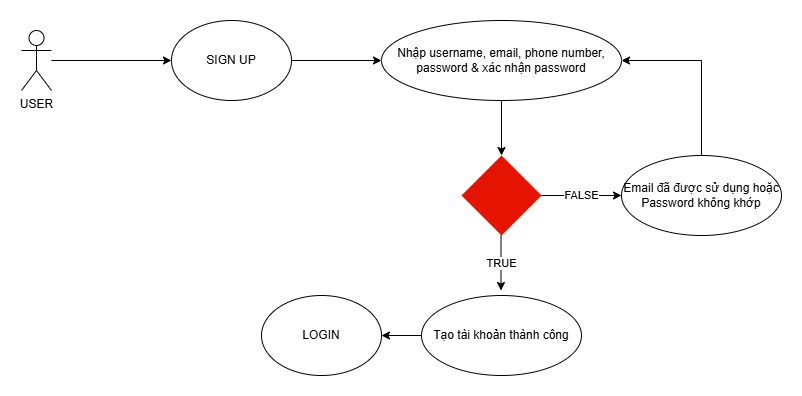

The diagram above was exported from draw.io. Its source (the exported page's mxGraphModel, read from the mxfile embedded in the PNG):
<mxGraphModel dx="996" dy="201" grid="1" gridSize="10" guides="1" tooltips="1" connect="1" arrows="1" fold="1" page="0" pageScale="1" pageWidth="850" pageHeight="1100" math="0" shadow="0">
  <root>
    <mxCell id="0" />
    <mxCell id="1" parent="0" />
    <mxCell id="fxPwDeeBFK730Fd43z7e-1" value="USER" style="shape=umlActor;verticalLabelPosition=bottom;verticalAlign=top;html=1;outlineConnect=0;" vertex="1" parent="1">
      <mxGeometry x="80" y="795" width="30" height="60" as="geometry" />
    </mxCell>
    <mxCell id="fxPwDeeBFK730Fd43z7e-2" value="SIGN UP" style="ellipse;whiteSpace=wrap;html=1;" vertex="1" parent="1">
      <mxGeometry x="230" y="785" width="120" height="80" as="geometry" />
    </mxCell>
    <mxCell id="fxPwDeeBFK730Fd43z7e-4" value="Nhập username, email, phone number, password &amp;amp; xác nhận password" style="ellipse;whiteSpace=wrap;html=1;" vertex="1" parent="1">
      <mxGeometry x="440" y="785" width="240" height="80" as="geometry" />
    </mxCell>
    <mxCell id="fxPwDeeBFK730Fd43z7e-6" value="" style="rhombus;whiteSpace=wrap;html=1;fillColor=#e51400;fontColor=#ffffff;strokeColor=none;" vertex="1" parent="1">
      <mxGeometry x="520" y="920" width="80" height="80" as="geometry" />
    </mxCell>
    <mxCell id="fxPwDeeBFK730Fd43z7e-7" value="" style="endArrow=classic;html=1;rounded=0;entryX=0;entryY=0.5;entryDx=0;entryDy=0;" edge="1" parent="1" source="fxPwDeeBFK730Fd43z7e-1" target="fxPwDeeBFK730Fd43z7e-2">
      <mxGeometry width="50" height="50" relative="1" as="geometry">
        <mxPoint x="120" y="830" as="sourcePoint" />
        <mxPoint x="430" y="850" as="targetPoint" />
      </mxGeometry>
    </mxCell>
    <mxCell id="fxPwDeeBFK730Fd43z7e-8" value="" style="endArrow=classic;html=1;rounded=0;entryX=0;entryY=0.5;entryDx=0;entryDy=0;exitX=1;exitY=0.5;exitDx=0;exitDy=0;" edge="1" parent="1" source="fxPwDeeBFK730Fd43z7e-2" target="fxPwDeeBFK730Fd43z7e-4">
      <mxGeometry width="50" height="50" relative="1" as="geometry">
        <mxPoint x="120" y="835" as="sourcePoint" />
        <mxPoint x="240" y="835" as="targetPoint" />
      </mxGeometry>
    </mxCell>
    <mxCell id="fxPwDeeBFK730Fd43z7e-9" value="" style="endArrow=classic;html=1;rounded=0;entryX=0.5;entryY=0;entryDx=0;entryDy=0;exitX=0.5;exitY=1;exitDx=0;exitDy=0;" edge="1" parent="1" source="fxPwDeeBFK730Fd43z7e-4" target="fxPwDeeBFK730Fd43z7e-6">
      <mxGeometry width="50" height="50" relative="1" as="geometry">
        <mxPoint x="360" y="835" as="sourcePoint" />
        <mxPoint x="450" y="835" as="targetPoint" />
      </mxGeometry>
    </mxCell>
    <mxCell id="fxPwDeeBFK730Fd43z7e-10" value="TRUE" style="endArrow=classic;html=1;rounded=0;entryX=0.5;entryY=0;entryDx=0;entryDy=0;exitX=0.5;exitY=1;exitDx=0;exitDy=0;" edge="1" parent="1">
      <mxGeometry width="50" height="50" relative="1" as="geometry">
        <mxPoint x="559.5" y="1000" as="sourcePoint" />
        <mxPoint x="559.5" y="1055" as="targetPoint" />
      </mxGeometry>
    </mxCell>
    <mxCell id="fxPwDeeBFK730Fd43z7e-11" value="Tạo tài khoản thành công" style="ellipse;whiteSpace=wrap;html=1;" vertex="1" parent="1">
      <mxGeometry x="480" y="1060" width="160" height="80" as="geometry" />
    </mxCell>
    <mxCell id="fxPwDeeBFK730Fd43z7e-12" value="LOGIN" style="ellipse;whiteSpace=wrap;html=1;" vertex="1" parent="1">
      <mxGeometry x="320" y="1060" width="120" height="80" as="geometry" />
    </mxCell>
    <mxCell id="fxPwDeeBFK730Fd43z7e-13" value="" style="endArrow=classic;html=1;rounded=0;exitX=0;exitY=0.5;exitDx=0;exitDy=0;entryX=1;entryY=0.5;entryDx=0;entryDy=0;" edge="1" parent="1" source="fxPwDeeBFK730Fd43z7e-11" target="fxPwDeeBFK730Fd43z7e-12">
      <mxGeometry width="50" height="50" relative="1" as="geometry">
        <mxPoint x="570" y="875" as="sourcePoint" />
        <mxPoint x="450" y="1060" as="targetPoint" />
      </mxGeometry>
    </mxCell>
    <mxCell id="fxPwDeeBFK730Fd43z7e-14" value="FALSE" style="endArrow=classic;html=1;rounded=0;exitX=1;exitY=0.5;exitDx=0;exitDy=0;" edge="1" parent="1" source="fxPwDeeBFK730Fd43z7e-6">
      <mxGeometry width="50" height="50" relative="1" as="geometry">
        <mxPoint x="570" y="875" as="sourcePoint" />
        <mxPoint x="680" y="960" as="targetPoint" />
      </mxGeometry>
    </mxCell>
    <mxCell id="fxPwDeeBFK730Fd43z7e-15" value="Email đã được sử dụng hoặc Password không khớp" style="ellipse;whiteSpace=wrap;html=1;" vertex="1" parent="1">
      <mxGeometry x="680" y="920" width="160" height="80" as="geometry" />
    </mxCell>
    <mxCell id="fxPwDeeBFK730Fd43z7e-16" value="" style="endArrow=classic;html=1;rounded=0;entryX=1;entryY=0.5;entryDx=0;entryDy=0;exitX=0.5;exitY=0;exitDx=0;exitDy=0;" edge="1" parent="1" source="fxPwDeeBFK730Fd43z7e-15" target="fxPwDeeBFK730Fd43z7e-4">
      <mxGeometry width="50" height="50" relative="1" as="geometry">
        <mxPoint x="570" y="875" as="sourcePoint" />
        <mxPoint x="570" y="930" as="targetPoint" />
        <Array as="points">
          <mxPoint x="760" y="825" />
        </Array>
      </mxGeometry>
    </mxCell>
  </root>
</mxGraphModel>